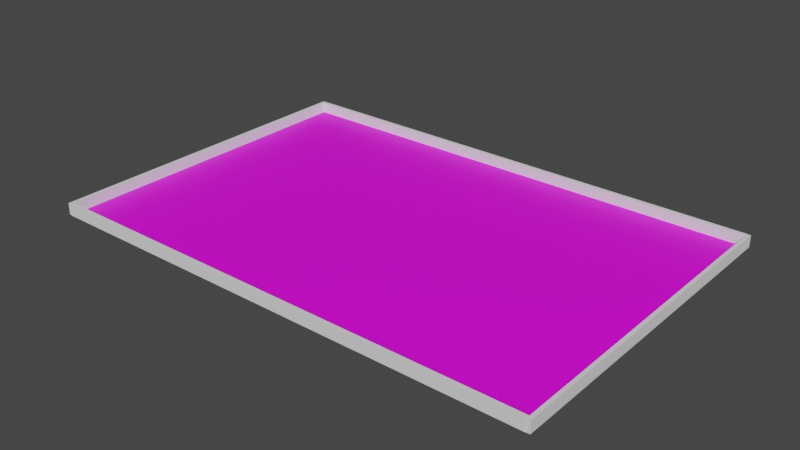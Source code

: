 # Source: table2023.blend  (saved by Blender 3.5.10; exported with 4.5.12 LTS)
import bpy
from mathutils import Matrix  # noqa: F401  (used for matrix-valued properties, if any)

bpy.ops.wm.read_factory_settings(use_empty=True)
scene = bpy.context.scene
scene.name = 'Scene'

# ---- collections
col_collection = bpy.data.collections.new('Collection'); scene.collection.children.link(col_collection)

# ---- images (referenced by path relative to the original .blend; pixels are not part of the script)
import os
ASSET_DIR = os.environ.get("B2B_ASSET_DIR", "")  # directory of the original .blend (textures are referenced by path, not embedded)
HERE = os.path.dirname(os.path.abspath(__file__))  # packed textures are extracted next to this script under _unpacked/

def load_image(name, relpath, width, height, colorspace="sRGB"):
    """Load a texture the original file referenced (path relative to the .blend, or extracted next to this script)."""
    p = next((c for c in (os.path.join(HERE, relpath), os.path.join(ASSET_DIR, relpath)) if relpath and os.path.exists(c)), "")
    if p:
        img = bpy.data.images.load(p, check_existing=True)
        img.name = name
    else:  # same state as the original file: an image datablock whose file is absent (Cycles renders it pink)
        img = bpy.data.images.new(name, width, height)
        img.source = "FILE"
        img.filepath = "//" + (relpath or name)
    img.colorspace_settings.name = colorspace
    return img
img_table_vinyle_png = load_image('table_vinyle.png', 'tex/table_vinyle.png', 1024, 1024, 'sRGB')

# ---- materials (node trees are filled in below, after node groups)
mat_vinyle = bpy.data.materials.new('Vinyle')
mat_vinyle.use_transparent_shadow = False

# ---- material node trees
mat_vinyle.use_nodes = True; mat_vinyle.node_tree.nodes.clear()
_N = mat_vinyle.node_tree.nodes; _L = mat_vinyle.node_tree.links
n0 = _N.new('ShaderNodeBsdfPrincipled'); n0.name = 'Principled BSDF'; n0.location = (10, 300)
n0.distribution = 'GGX'
n0.subsurface_method = 'RANDOM_WALK_SKIN'
n0.inputs[3].default_value = 1.45
n0.inputs[27].default_value = (0.0, 0.0, 0.0, 1.0)
n0.inputs[28].default_value = 1.0
n1 = _N.new('ShaderNodeOutputMaterial'); n1.name = 'Material Output'; n1.location = (300, 300)
n2 = _N.new('ShaderNodeTexImage'); n2.name = 'Image Texture'; n2.location = (-465, 126)
n2.image = img_table_vinyle_png
_L.new(n0.outputs[0], n1.inputs[0])
_L.new(n2.outputs[0], n0.inputs[0])
n1.is_active_output = True

# ---- world
world_world = bpy.data.worlds.new('World'); scene.world = world_world
world_world.use_nodes = True; world_world.node_tree.nodes.clear()
_N = world_world.node_tree.nodes; _L = world_world.node_tree.links
n0 = _N.new('ShaderNodeOutputWorld'); n0.name = 'World Output'; n0.location = (300, 300)
n1 = _N.new('ShaderNodeBackground'); n1.name = 'Background'; n1.location = (10, 300)
n1.inputs[0].default_value = (0.05088, 0.05088, 0.05088, 1.0)
_L.new(n1.outputs[0], n0.inputs[0])
n0.is_active_output = True
world_world.color = (0.05088, 0.05088, 0.05088)
world_world.use_sun_shadow = False
world_world.sun_shadow_jitter_overblur = 0.0

# ---- meshes
me_cube_001 = bpy.data.meshes.new('Cube.001')
me_cube_001.from_pydata([(-15.0, -10.0, -0.05), (-15.0, -10.0, 0.05), (-15.0, 10.0, -0.05), (-15.0, 10.0, 0.05), (15.0, -10.0, -0.05), (15.0, -10.0, 0.05), (15.0, 10.0, -0.05), (15.0, 10.0, 0.05)], [], [(0, 1, 3, 2), (2, 3, 7, 6), (6, 7, 5, 4), (4, 5, 1, 0), (2, 6, 4, 0), (7, 3, 1, 5)])
_uv = me_cube_001.uv_layers.new(name='UVMap')
_uv.uv.foreach_set('vector', [0.061, 1.169, -1.067, 1.002, -0.692, 1.002, 0.436, 1.169, 0.436, 1.169, -0.692, 1.002, -0.00454, 1.002, 0.811, 1.169, 0.811, 1.169, -0.00454, 1.002, 0.9987, 1.002, 0.9987, 1.169, 0.9987, 1.169, 0.9987, 1.002, 1.374, 1.002, 1.374, 1.169, 0.811, 1.335, 0.811, 1.169, 0.9987, 1.169, 0.9987, 1.335, -0.00454, 1.002, -0.00454, 0.0008755, 0.9987, 0.0008756, 0.9987, 1.002])
me_cube_001.materials.append(mat_vinyle)
me_cube_001.update()
me_cube_004 = bpy.data.meshes.new('Cube.004')
me_cube_004.from_pydata([(-1.0, -1.0, -1.0), (-1.0, -1.0, 1.0), (-1.0, 1.0, -1.0), (-1.0, 1.0, 1.0), (1.0, -1.0, -1.0), (1.0, -1.0, 1.0), (1.0, 1.0, -1.0), (1.0, 1.0, 1.0), (-273.7, 0.9804, -1.0), (-273.7, 0.9804, 1.0), (-273.7, 1.002, -1.0), (-273.7, 1.002, 1.0), (-1.0, 0.9804, -1.0), (-1.0, 0.9804, 1.0), (-1.0, 1.002, -1.0), (-1.0, 1.002, 1.0), (-273.7, -1.002, -1.0), (-273.7, -1.002, 1.0), (-273.7, -0.9804, -1.0), (-273.7, -0.9804, 1.0), (-1.0, -1.002, -1.0), (-1.0, -1.002, 1.0), (-1.0, -0.9804, -1.0), (-1.0, -0.9804, 1.0), (-275.7, -1.0, -1.0), (-275.7, -1.0, 1.0), (-275.7, 1.0, -1.0), (-275.7, 1.0, 1.0), (-273.7, -1.0, -1.0), (-273.7, -1.0, 1.0), (-273.7, 1.0, -1.0), (-273.7, 1.0, 1.0)], [], [(0, 1, 3, 2), (2, 3, 7, 6), (6, 7, 5, 4), (4, 5, 1, 0), (2, 6, 4, 0), (7, 3, 1, 5), (8, 9, 11, 10), (10, 11, 15, 14), (14, 15, 13, 12), (12, 13, 9, 8), (10, 14, 12, 8), (15, 11, 9, 13), (16, 17, 19, 18), (18, 19, 23, 22), (22, 23, 21, 20), (20, 21, 17, 16), (18, 22, 20, 16), (23, 19, 17, 21), (24, 25, 27, 26), (26, 27, 31, 30), (30, 31, 29, 28), (28, 29, 25, 24), (26, 30, 28, 24), (31, 27, 25, 29)])
_uv = me_cube_004.uv_layers.new(name='UVMap')
_uv.uv.foreach_set('vector', [0.375, 0.0, 0.625, 0.0, 0.625, 0.25, 0.375, 0.25, 0.375, 0.25, 0.625, 0.25, 0.625, 0.5, 0.375, 0.5, 0.375, 0.5, 0.625, 0.5, 0.625, 0.75, 0.375, 0.75, 0.375, 0.75, 0.625, 0.75, 0.625, 1.0, 0.375, 1.0, 0.125, 0.5, 0.375, 0.5, 0.375, 0.75, 0.125, 0.75, 0.625, 0.5, 0.875, 0.5, 0.875, 0.75, 0.625, 0.75, 0.375, 0.0, 0.625, 0.0, 0.625, 0.25, 0.375, 0.25, 0.375, 0.25, 0.625, 0.25, 0.625, 0.5, 0.375, 0.5, 0.375, 0.5, 0.625, 0.5, 0.625, 0.75, 0.375, 0.75, 0.375, 0.75, 0.625, 0.75, 0.625, 1.0, 0.375, 1.0, 0.125, 0.5, 0.375, 0.5, 0.375, 0.75, 0.125, 0.75, 0.625, 0.5, 0.875, 0.5, 0.875, 0.75, 0.625, 0.75, 0.375, 0.0, 0.625, 0.0, 0.625, 0.25, 0.375, 0.25, 0.375, 0.25, 0.625, 0.25, 0.625, 0.5, 0.375, 0.5, 0.375, 0.5, 0.625, 0.5, 0.625, 0.75, 0.375, 0.75, 0.375, 0.75, 0.625, 0.75, 0.625, 1.0, 0.375, 1.0, 0.125, 0.5, 0.375, 0.5, 0.375, 0.75, 0.125, 0.75, 0.625, 0.5, 0.875, 0.5, 0.875, 0.75, 0.625, 0.75, 0.375, 0.0, 0.625, 0.0, 0.625, 0.25, 0.375, 0.25, 0.375, 0.25, 0.625, 0.25, 0.625, 0.5, 0.375, 0.5, 0.375, 0.5, 0.625, 0.5, 0.625, 0.75, 0.375, 0.75, 0.375, 0.75, 0.625, 0.75, 0.625, 1.0, 0.375, 1.0, 0.125, 0.5, 0.375, 0.5, 0.375, 0.75, 0.125, 0.75, 0.625, 0.5, 0.875, 0.5, 0.875, 0.75, 0.625, 0.75])
me_cube_004.update()

# ---- objects
ob_plan = bpy.data.objects.new('Plan', me_cube_001)
ob_edges = bpy.data.objects.new('Edges', me_cube_004)

# ---- transforms, parenting, visibility, modifiers, constraints
ob_plan.location = (0.0, 0.0, 0.0)
ob_edges.location = (15.11, 0.0, 0.35)
ob_edges.scale = (0.11, 10.2, 0.35)

# ---- collection membership
col_collection.objects.link(ob_plan)
col_collection.objects.link(ob_edges)

# ---- scene / render settings (as saved in the file)
scene.frame_start = 1; scene.frame_end = 250; scene.frame_set(1)
scene.render.engine = 'BLENDER_EEVEE_NEXT'
scene.cycles.sampling_pattern = 'TABULATED_SOBOL'
scene.view_settings.view_transform = 'Filmic'
scene.unit_settings.scale_length = 0.1
bpy.context.view_layer.update()

# ---- added for rendering (the .blend has no active camera and no usable light): camera, sun
cam_auto = bpy.data.cameras.new('AutoCamera')
cam_auto.lens = 50.0
cam_auto.sensor_width = 36.0
cam_auto.clip_end = 1000.0
ob_auto_camera = bpy.data.objects.new('AutoCamera', cam_auto)
scene.collection.objects.link(ob_auto_camera)
ob_auto_camera.location = (33.9313, -40.7175, 27.47)
ob_auto_camera.rotation_euler = (1.09748, -7.21219e-08, 0.694738)
scene.camera = ob_auto_camera
light_auto_sun = bpy.data.lights.new('AutoSun', 'SUN')
light_auto_sun.energy = 3.0
light_auto_sun.angle = 0.0523599
ob_auto_sun = bpy.data.objects.new('AutoSun', light_auto_sun)
scene.collection.objects.link(ob_auto_sun)
ob_auto_sun.rotation_euler = (0.872665, 0.174533, 0.523599)
bpy.context.view_layer.update()
